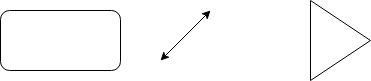

The diagram above was exported from draw.io. Its source (the exported page's mxGraphModel, read from the mxfile embedded in the PNG):
<mxGraphModel dx="1434" dy="806" grid="1" gridSize="10" guides="1" tooltips="1" connect="1" arrows="1" fold="1" page="1" pageScale="1" pageWidth="850" pageHeight="1100" math="0" shadow="0">
  <root>
    <mxCell id="0" />
    <mxCell id="1" parent="0" />
    <mxCell id="udJBxCDhAkHl0eubi6St-1" value="" style="rounded=1;whiteSpace=wrap;html=1;" parent="1" vertex="1">
      <mxGeometry x="360" y="380" width="120" height="60" as="geometry" />
    </mxCell>
    <mxCell id="udJBxCDhAkHl0eubi6St-2" value="" style="triangle;whiteSpace=wrap;html=1;" parent="1" vertex="1">
      <mxGeometry x="670" y="370" width="60" height="80" as="geometry" />
    </mxCell>
    <mxCell id="5lWiIHN9TwYUN7ptEWqI-1" value="" style="endArrow=classic;startArrow=classic;html=1;rounded=0;" edge="1" parent="1">
      <mxGeometry width="50" height="50" relative="1" as="geometry">
        <mxPoint x="520" y="430" as="sourcePoint" />
        <mxPoint x="570" y="380" as="targetPoint" />
      </mxGeometry>
    </mxCell>
  </root>
</mxGraphModel>